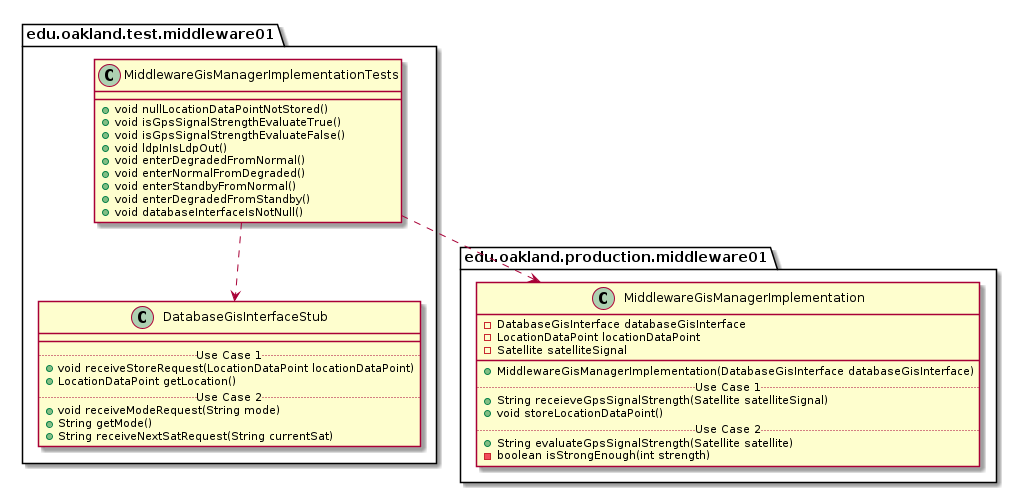

The diagram above was rendered by PlantUML. Its source (embedded in the PNG):
@startuml MiddlewareGisManagerImplementationTests_DirectDependencies


package edu.oakland.test.middleware01 {
  class MiddlewareGisManagerImplementationTests {
    + void nullLocationDataPointNotStored()
    + void isGpsSignalStrengthEvaluateTrue()
    + void isGpsSignalStrengthEvaluateFalse()
    + void ldpInIsLdpOut()
    + void enterDegradedFromNormal()
    + void enterNormalFromDegraded()
    + void enterStandbyFromNormal()
    + void enterDegradedFromStandby()
    + void databaseInterfaceIsNotNull()
  }
}



package edu.oakland.test.middleware01 {
    class DatabaseGisInterfaceStub {
        __
        .. Use Case 1 ..
        + void receiveStoreRequest(LocationDataPoint locationDataPoint)
        + LocationDataPoint getLocation()
        .. Use Case 2 ..
        + void receiveModeRequest(String mode)
        + String getMode()
        + String receiveNextSatRequest(String currentSat)
    }
}

MiddlewareGisManagerImplementationTests ..> DatabaseGisInterfaceStub


package edu.oakland.production.middleware01 {
    class MiddlewareGisManagerImplementation {
        - DatabaseGisInterface databaseGisInterface
        - LocationDataPoint locationDataPoint
        - Satellite satelliteSignal
        __
        + MiddlewareGisManagerImplementation(DatabaseGisInterface databaseGisInterface)
        .. Use Case 1 ..
        + String receieveGpsSignalStrength(Satellite satelliteSignal)
        + void storeLocationDataPoint()
        .. Use Case 2 ..
        + String evaluateGpsSignalStrength(Satellite satellite)
        - boolean isStrongEnough(int strength)
    }
}

MiddlewareGisManagerImplementationTests ..> MiddlewareGisManagerImplementation



@enduml